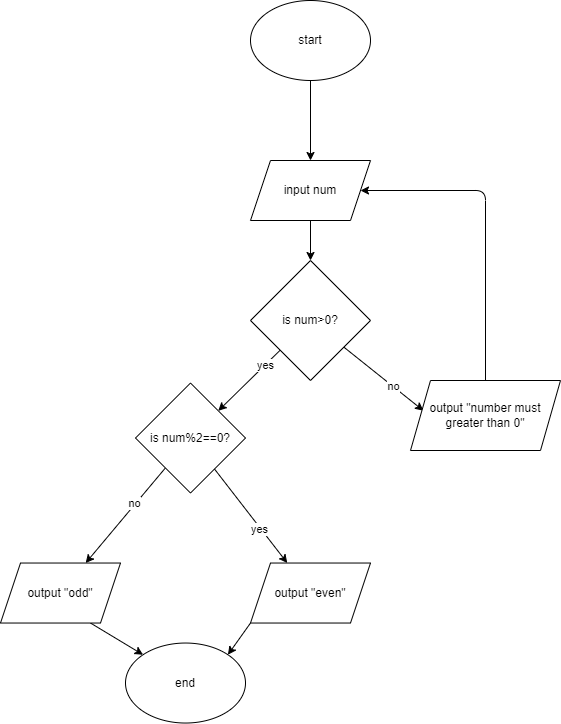

The diagram above was exported from draw.io. Its source (the exported page's mxGraphModel, read from the mxfile embedded in the PNG):
<mxGraphModel dx="694" dy="779" grid="1" gridSize="10" guides="1" tooltips="1" connect="1" arrows="1" fold="1" page="0" pageScale="1" pageWidth="850" pageHeight="1100" math="0" shadow="0">
  <root>
    <mxCell id="0" />
    <mxCell id="1" parent="0" />
    <mxCell id="5" value="" style="edgeStyle=none;html=1;" edge="1" parent="1" source="2" target="3">
      <mxGeometry relative="1" as="geometry" />
    </mxCell>
    <mxCell id="2" value="start" style="ellipse;whiteSpace=wrap;html=1;" vertex="1" parent="1">
      <mxGeometry x="320" y="250" width="120" height="80" as="geometry" />
    </mxCell>
    <mxCell id="6" value="" style="edgeStyle=none;html=1;" edge="1" parent="1" source="3" target="4">
      <mxGeometry relative="1" as="geometry" />
    </mxCell>
    <mxCell id="3" value="input num" style="shape=parallelogram;perimeter=parallelogramPerimeter;whiteSpace=wrap;html=1;fixedSize=1;" vertex="1" parent="1">
      <mxGeometry x="320" y="410" width="120" height="60" as="geometry" />
    </mxCell>
    <mxCell id="8" value="" style="edgeStyle=none;html=1;entryX=0.086;entryY=0.431;entryDx=0;entryDy=0;entryPerimeter=0;" edge="1" parent="1" source="4" target="9">
      <mxGeometry relative="1" as="geometry">
        <mxPoint x="490" y="570" as="targetPoint" />
      </mxGeometry>
    </mxCell>
    <mxCell id="25" value="no" style="edgeLabel;html=1;align=center;verticalAlign=middle;resizable=0;points=[];" vertex="1" connectable="0" parent="8">
      <mxGeometry x="0.2464" relative="1" as="geometry">
        <mxPoint as="offset" />
      </mxGeometry>
    </mxCell>
    <mxCell id="12" value="" style="edgeStyle=none;html=1;" edge="1" parent="1" source="4" target="11">
      <mxGeometry relative="1" as="geometry" />
    </mxCell>
    <mxCell id="14" value="yes" style="edgeLabel;html=1;align=center;verticalAlign=middle;resizable=0;points=[];" vertex="1" connectable="0" parent="12">
      <mxGeometry x="-0.52" relative="1" as="geometry">
        <mxPoint as="offset" />
      </mxGeometry>
    </mxCell>
    <mxCell id="4" value="is num&amp;gt;0?" style="rhombus;whiteSpace=wrap;html=1;" vertex="1" parent="1">
      <mxGeometry x="320" y="510" width="120" height="120" as="geometry" />
    </mxCell>
    <mxCell id="10" style="edgeStyle=none;html=1;exitX=0.5;exitY=0;exitDx=0;exitDy=0;" edge="1" parent="1" source="9" target="3">
      <mxGeometry relative="1" as="geometry">
        <Array as="points">
          <mxPoint x="555" y="440" />
        </Array>
      </mxGeometry>
    </mxCell>
    <mxCell id="9" value="output &quot;number must greater than 0&quot;" style="shape=parallelogram;perimeter=parallelogramPerimeter;whiteSpace=wrap;html=1;fixedSize=1;" vertex="1" parent="1">
      <mxGeometry x="480" y="630" width="150" height="70" as="geometry" />
    </mxCell>
    <mxCell id="16" value="" style="edgeStyle=none;html=1;" edge="1" parent="1" source="11" target="15">
      <mxGeometry relative="1" as="geometry" />
    </mxCell>
    <mxCell id="22" value="no" style="edgeLabel;html=1;align=center;verticalAlign=middle;resizable=0;points=[];" vertex="1" connectable="0" parent="16">
      <mxGeometry x="-0.2497" y="-1" relative="1" as="geometry">
        <mxPoint as="offset" />
      </mxGeometry>
    </mxCell>
    <mxCell id="11" value="is num%2==0?" style="rhombus;whiteSpace=wrap;html=1;" vertex="1" parent="1">
      <mxGeometry x="205" y="632.53" width="110" height="110" as="geometry" />
    </mxCell>
    <mxCell id="21" style="edgeStyle=none;html=1;exitX=0.75;exitY=1;exitDx=0;exitDy=0;entryX=0;entryY=0;entryDx=0;entryDy=0;" edge="1" parent="1" source="15" target="19">
      <mxGeometry relative="1" as="geometry" />
    </mxCell>
    <mxCell id="15" value="output &quot;odd&quot;" style="shape=parallelogram;perimeter=parallelogramPerimeter;whiteSpace=wrap;html=1;fixedSize=1;" vertex="1" parent="1">
      <mxGeometry x="70" y="812.53" width="120" height="60" as="geometry" />
    </mxCell>
    <mxCell id="17" value="" style="edgeStyle=none;html=1;" edge="1" parent="1" target="18" source="11">
      <mxGeometry relative="1" as="geometry">
        <mxPoint x="310.00086600762694" y="691.1491339923729" as="sourcePoint" />
      </mxGeometry>
    </mxCell>
    <mxCell id="23" value="yes" style="edgeLabel;html=1;align=center;verticalAlign=middle;resizable=0;points=[];" vertex="1" connectable="0" parent="17">
      <mxGeometry x="0.2385" y="-2" relative="1" as="geometry">
        <mxPoint x="1" as="offset" />
      </mxGeometry>
    </mxCell>
    <mxCell id="20" style="edgeStyle=none;html=1;exitX=0;exitY=1;exitDx=0;exitDy=0;entryX=1;entryY=0;entryDx=0;entryDy=0;" edge="1" parent="1" source="18" target="19">
      <mxGeometry relative="1" as="geometry" />
    </mxCell>
    <mxCell id="18" value="output &quot;even&quot;" style="shape=parallelogram;perimeter=parallelogramPerimeter;whiteSpace=wrap;html=1;fixedSize=1;" vertex="1" parent="1">
      <mxGeometry x="320" y="812.53" width="120" height="60" as="geometry" />
    </mxCell>
    <mxCell id="19" value="end" style="ellipse;whiteSpace=wrap;html=1;" vertex="1" parent="1">
      <mxGeometry x="195" y="892.53" width="120" height="80" as="geometry" />
    </mxCell>
  </root>
</mxGraphModel>